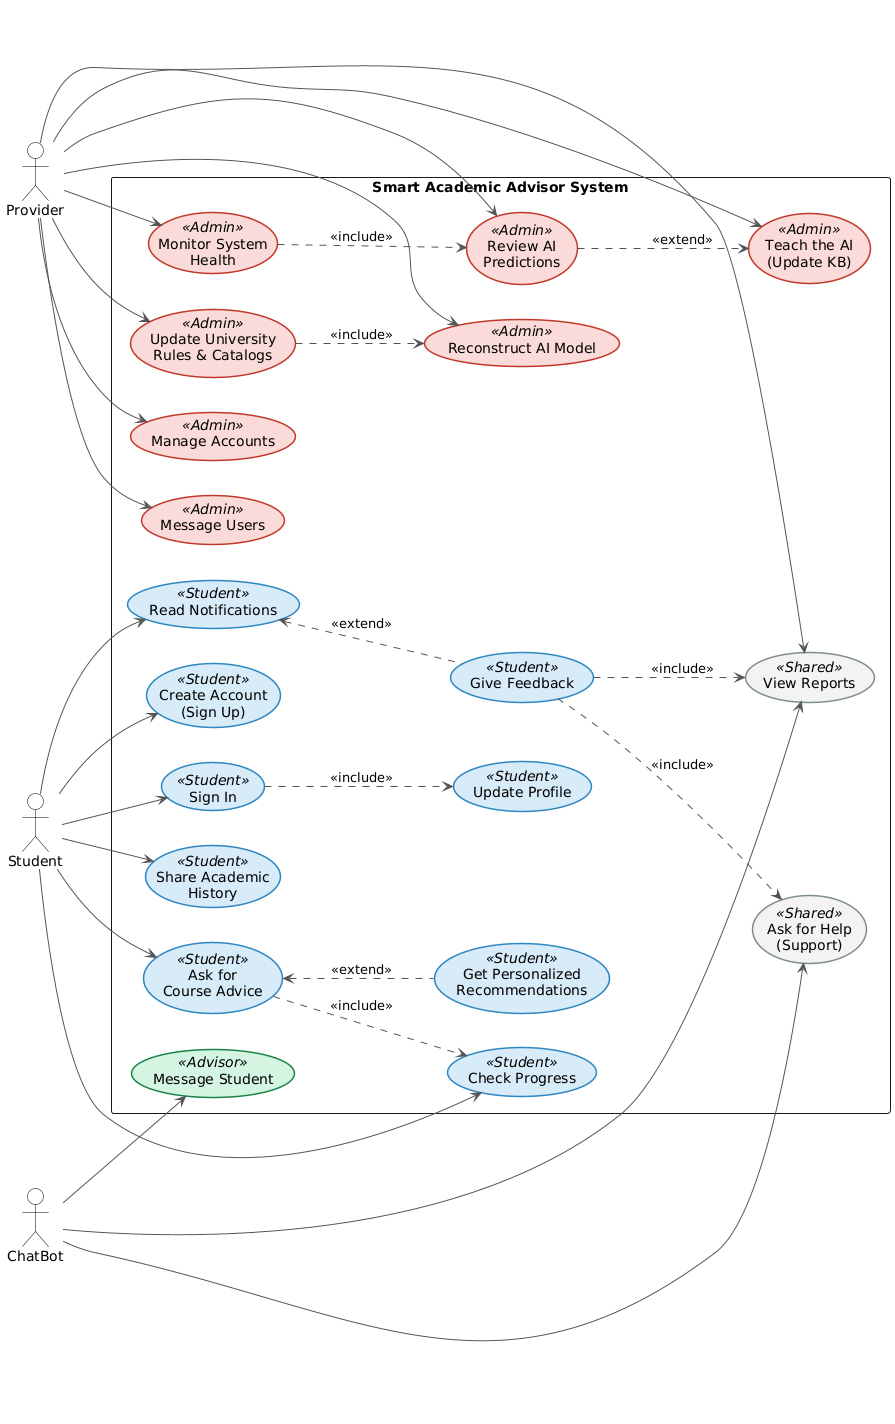

The diagram above was rendered by PlantUML. Its source (embedded in the PNG):
@startuml
left to right direction
skinparam handwriting true
skinparam packageStyle rectangle
skinparam shadowing false
skinparam defaultFontName "Segoe Print"

' --- Visual Styling ---
skinparam usecase {
    FontColor Black
    FontSize 14
    AttributeFontSize 12
    ArrowColor #555555
    BorderThickness 1.5
}

skinparam actor {
    BackgroundColor White
    BorderColor Black
}

' --- Pastel Color Definitions ---
skinparam usecase {
    BackgroundColor<<Student>> #D6EAF8
    BorderColor<<Student>> #2E86C1
    
    BackgroundColor<<Admin>> #FADBD8
    BorderColor<<Admin>> #C0392B
    
    BackgroundColor<<Advisor>> #D5F5E3
    BorderColor<<Advisor>> #1D8348
    
    BackgroundColor<<Shared>> #F2F3F4
    BorderColor<<Shared>> #7F8C8D
}

' --- Actors ---
actor "Student" as student
actor "Provider" as admin
actor "ChatBot" as advisor

rectangle "Smart Academic Advisor System" {

  ' --- Shared / Central Use Cases (Grey) ---
  usecase "Ask for Help\n(Support)" as UC_Support <<Shared>>
  usecase "View Reports" as UC_Reports <<Shared>>

  ' --- Student Use Cases (Blue) ---
  usecase "Create Account\n(Sign Up)" as UC_Signup <<Student>>
  usecase "Sign In" as UC_Login <<Student>>
  usecase "Update Profile" as UC_Profile <<Student>>
  usecase "Share Academic\nHistory" as UC_InputData <<Student>>
  usecase "Ask for\nCourse Advice" as UC_Query <<Student>>
  usecase "Get Personalized\nRecommendations" as UC_Recs <<Student>>
  usecase "Check Progress" as UC_Progress <<Student>>
  usecase "Read Notifications" as UC_Notify <<Student>>
  usecase "Give Feedback" as UC_Feedback <<Student>>

  ' --- Provider Use Cases (Red) ---
  ' (Admin now handles Monitoring, Analyzing, and Teaching)
  usecase "Update University\nRules & Catalogs" as UC_UploadRules <<Admin>>
  usecase "Reconstruct AI Model" as UC_Train <<Admin>>
  usecase "Manage Accounts" as UC_ManageUsers <<Admin>>
  usecase "Message Users" as UC_ContactUsers <<Admin>>
  
  usecase "Monitor System\nHealth" as UC_Monitor <<Admin>>
  usecase "Review AI\nPredictions" as UC_Analyze <<Admin>>
  usecase "Teach the AI\n(Update KB)" as UC_UpdateKB <<Admin>>

  ' --- ChatBot Use Cases (Green) ---
  ' (ChatBot mainly interacts with students now)
  usecase "Message Student" as UC_ContactStu <<Advisor>>

  ' --- Relationships: Student ---
  student --> UC_Signup
  student --> UC_Login
  student --> UC_InputData
  student --> UC_Query
  student --> UC_Progress
  student --> UC_Notify

  ' --- Relationships: Provider ---
  admin --> UC_UploadRules
  admin --> UC_Train
  admin --> UC_ManageUsers
  admin --> UC_ContactUsers
  admin --> UC_Reports
  ' New responsibilities for Provider:
  admin --> UC_Monitor
  admin --> UC_Analyze
  admin --> UC_UpdateKB

  ' --- Relationships: ChatBot ---
  advisor --> UC_ContactStu
  advisor --> UC_Reports
  advisor --> UC_Support

  ' --- Internal Relationships (Include/Extend) ---
  UC_Login ..> UC_Profile : <<include>>
  UC_Query <.. UC_Recs : <<extend>>
  UC_Query ..> UC_Progress : <<include>>
  UC_Notify <.. UC_Feedback : <<extend>>
  
  UC_UploadRules ..> UC_Train : <<include>>
  UC_Monitor ..> UC_Analyze : <<include>>
  UC_Analyze ..> UC_UpdateKB : <<extend>>
  
  UC_Feedback ..> UC_Support : <<include>>
  UC_Feedback ..> UC_Reports : <<include>>

}
@enduml